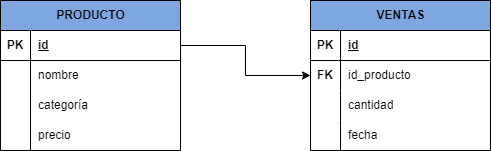

The diagram above was exported from draw.io. Its source (the exported page's mxGraphModel, read from the mxfile embedded in the PNG):
<mxGraphModel dx="2117" dy="557" grid="1" gridSize="10" guides="1" tooltips="1" connect="1" arrows="1" fold="1" page="1" pageScale="1" pageWidth="827" pageHeight="1169" math="0" shadow="0">
  <root>
    <mxCell id="0" />
    <mxCell id="1" parent="0" />
    <mxCell id="23YPGvAMDaE8VGdXs4Zq-1" value="PRODUCTO" style="shape=table;startSize=30;container=1;collapsible=1;childLayout=tableLayout;fixedRows=1;rowLines=0;fontStyle=1;align=center;resizeLast=1;html=1;fillColor=#7EA6E0;" vertex="1" parent="1">
      <mxGeometry x="-10" y="380" width="180" height="150" as="geometry" />
    </mxCell>
    <mxCell id="23YPGvAMDaE8VGdXs4Zq-2" value="" style="shape=tableRow;horizontal=0;startSize=0;swimlaneHead=0;swimlaneBody=0;fillColor=none;collapsible=0;dropTarget=0;points=[[0,0.5],[1,0.5]];portConstraint=eastwest;top=0;left=0;right=0;bottom=1;" vertex="1" parent="23YPGvAMDaE8VGdXs4Zq-1">
      <mxGeometry y="30" width="180" height="30" as="geometry" />
    </mxCell>
    <mxCell id="23YPGvAMDaE8VGdXs4Zq-3" value="PK" style="shape=partialRectangle;connectable=0;fillColor=none;top=0;left=0;bottom=0;right=0;fontStyle=1;overflow=hidden;whiteSpace=wrap;html=1;" vertex="1" parent="23YPGvAMDaE8VGdXs4Zq-2">
      <mxGeometry width="30" height="30" as="geometry">
        <mxRectangle width="30" height="30" as="alternateBounds" />
      </mxGeometry>
    </mxCell>
    <mxCell id="23YPGvAMDaE8VGdXs4Zq-4" value="id" style="shape=partialRectangle;connectable=0;fillColor=none;top=0;left=0;bottom=0;right=0;align=left;spacingLeft=6;fontStyle=5;overflow=hidden;whiteSpace=wrap;html=1;" vertex="1" parent="23YPGvAMDaE8VGdXs4Zq-2">
      <mxGeometry x="30" width="150" height="30" as="geometry">
        <mxRectangle width="150" height="30" as="alternateBounds" />
      </mxGeometry>
    </mxCell>
    <mxCell id="23YPGvAMDaE8VGdXs4Zq-5" value="" style="shape=tableRow;horizontal=0;startSize=0;swimlaneHead=0;swimlaneBody=0;fillColor=none;collapsible=0;dropTarget=0;points=[[0,0.5],[1,0.5]];portConstraint=eastwest;top=0;left=0;right=0;bottom=0;" vertex="1" parent="23YPGvAMDaE8VGdXs4Zq-1">
      <mxGeometry y="60" width="180" height="30" as="geometry" />
    </mxCell>
    <mxCell id="23YPGvAMDaE8VGdXs4Zq-6" value="" style="shape=partialRectangle;connectable=0;fillColor=none;top=0;left=0;bottom=0;right=0;editable=1;overflow=hidden;whiteSpace=wrap;html=1;" vertex="1" parent="23YPGvAMDaE8VGdXs4Zq-5">
      <mxGeometry width="30" height="30" as="geometry">
        <mxRectangle width="30" height="30" as="alternateBounds" />
      </mxGeometry>
    </mxCell>
    <mxCell id="23YPGvAMDaE8VGdXs4Zq-7" value="nombre" style="shape=partialRectangle;connectable=0;fillColor=none;top=0;left=0;bottom=0;right=0;align=left;spacingLeft=6;overflow=hidden;whiteSpace=wrap;html=1;" vertex="1" parent="23YPGvAMDaE8VGdXs4Zq-5">
      <mxGeometry x="30" width="150" height="30" as="geometry">
        <mxRectangle width="150" height="30" as="alternateBounds" />
      </mxGeometry>
    </mxCell>
    <mxCell id="23YPGvAMDaE8VGdXs4Zq-8" value="" style="shape=tableRow;horizontal=0;startSize=0;swimlaneHead=0;swimlaneBody=0;fillColor=none;collapsible=0;dropTarget=0;points=[[0,0.5],[1,0.5]];portConstraint=eastwest;top=0;left=0;right=0;bottom=0;" vertex="1" parent="23YPGvAMDaE8VGdXs4Zq-1">
      <mxGeometry y="90" width="180" height="30" as="geometry" />
    </mxCell>
    <mxCell id="23YPGvAMDaE8VGdXs4Zq-9" value="" style="shape=partialRectangle;connectable=0;fillColor=none;top=0;left=0;bottom=0;right=0;editable=1;overflow=hidden;whiteSpace=wrap;html=1;" vertex="1" parent="23YPGvAMDaE8VGdXs4Zq-8">
      <mxGeometry width="30" height="30" as="geometry">
        <mxRectangle width="30" height="30" as="alternateBounds" />
      </mxGeometry>
    </mxCell>
    <mxCell id="23YPGvAMDaE8VGdXs4Zq-10" value="categoría" style="shape=partialRectangle;connectable=0;fillColor=none;top=0;left=0;bottom=0;right=0;align=left;spacingLeft=6;overflow=hidden;whiteSpace=wrap;html=1;" vertex="1" parent="23YPGvAMDaE8VGdXs4Zq-8">
      <mxGeometry x="30" width="150" height="30" as="geometry">
        <mxRectangle width="150" height="30" as="alternateBounds" />
      </mxGeometry>
    </mxCell>
    <mxCell id="23YPGvAMDaE8VGdXs4Zq-11" value="" style="shape=tableRow;horizontal=0;startSize=0;swimlaneHead=0;swimlaneBody=0;fillColor=none;collapsible=0;dropTarget=0;points=[[0,0.5],[1,0.5]];portConstraint=eastwest;top=0;left=0;right=0;bottom=0;" vertex="1" parent="23YPGvAMDaE8VGdXs4Zq-1">
      <mxGeometry y="120" width="180" height="30" as="geometry" />
    </mxCell>
    <mxCell id="23YPGvAMDaE8VGdXs4Zq-12" value="" style="shape=partialRectangle;connectable=0;fillColor=none;top=0;left=0;bottom=0;right=0;editable=1;overflow=hidden;whiteSpace=wrap;html=1;" vertex="1" parent="23YPGvAMDaE8VGdXs4Zq-11">
      <mxGeometry width="30" height="30" as="geometry">
        <mxRectangle width="30" height="30" as="alternateBounds" />
      </mxGeometry>
    </mxCell>
    <mxCell id="23YPGvAMDaE8VGdXs4Zq-13" value="precio" style="shape=partialRectangle;connectable=0;fillColor=none;top=0;left=0;bottom=0;right=0;align=left;spacingLeft=6;overflow=hidden;whiteSpace=wrap;html=1;" vertex="1" parent="23YPGvAMDaE8VGdXs4Zq-11">
      <mxGeometry x="30" width="150" height="30" as="geometry">
        <mxRectangle width="150" height="30" as="alternateBounds" />
      </mxGeometry>
    </mxCell>
    <mxCell id="23YPGvAMDaE8VGdXs4Zq-14" value="VENTAS" style="shape=table;startSize=30;container=1;collapsible=1;childLayout=tableLayout;fixedRows=1;rowLines=0;fontStyle=1;align=center;resizeLast=1;html=1;fillColor=#7EA6E0;" vertex="1" parent="1">
      <mxGeometry x="300" y="380" width="180" height="150" as="geometry" />
    </mxCell>
    <mxCell id="23YPGvAMDaE8VGdXs4Zq-15" value="" style="shape=tableRow;horizontal=0;startSize=0;swimlaneHead=0;swimlaneBody=0;fillColor=none;collapsible=0;dropTarget=0;points=[[0,0.5],[1,0.5]];portConstraint=eastwest;top=0;left=0;right=0;bottom=1;" vertex="1" parent="23YPGvAMDaE8VGdXs4Zq-14">
      <mxGeometry y="30" width="180" height="30" as="geometry" />
    </mxCell>
    <mxCell id="23YPGvAMDaE8VGdXs4Zq-16" value="PK" style="shape=partialRectangle;connectable=0;fillColor=none;top=0;left=0;bottom=0;right=0;fontStyle=1;overflow=hidden;whiteSpace=wrap;html=1;" vertex="1" parent="23YPGvAMDaE8VGdXs4Zq-15">
      <mxGeometry width="30" height="30" as="geometry">
        <mxRectangle width="30" height="30" as="alternateBounds" />
      </mxGeometry>
    </mxCell>
    <mxCell id="23YPGvAMDaE8VGdXs4Zq-17" value="id" style="shape=partialRectangle;connectable=0;fillColor=none;top=0;left=0;bottom=0;right=0;align=left;spacingLeft=6;fontStyle=5;overflow=hidden;whiteSpace=wrap;html=1;" vertex="1" parent="23YPGvAMDaE8VGdXs4Zq-15">
      <mxGeometry x="30" width="150" height="30" as="geometry">
        <mxRectangle width="150" height="30" as="alternateBounds" />
      </mxGeometry>
    </mxCell>
    <mxCell id="23YPGvAMDaE8VGdXs4Zq-18" value="" style="shape=tableRow;horizontal=0;startSize=0;swimlaneHead=0;swimlaneBody=0;fillColor=none;collapsible=0;dropTarget=0;points=[[0,0.5],[1,0.5]];portConstraint=eastwest;top=0;left=0;right=0;bottom=0;" vertex="1" parent="23YPGvAMDaE8VGdXs4Zq-14">
      <mxGeometry y="60" width="180" height="30" as="geometry" />
    </mxCell>
    <mxCell id="23YPGvAMDaE8VGdXs4Zq-19" value="&lt;b&gt;FK&lt;/b&gt;" style="shape=partialRectangle;connectable=0;fillColor=none;top=0;left=0;bottom=0;right=0;editable=1;overflow=hidden;whiteSpace=wrap;html=1;" vertex="1" parent="23YPGvAMDaE8VGdXs4Zq-18">
      <mxGeometry width="30" height="30" as="geometry">
        <mxRectangle width="30" height="30" as="alternateBounds" />
      </mxGeometry>
    </mxCell>
    <mxCell id="23YPGvAMDaE8VGdXs4Zq-20" value="id_producto" style="shape=partialRectangle;connectable=0;fillColor=none;top=0;left=0;bottom=0;right=0;align=left;spacingLeft=6;overflow=hidden;whiteSpace=wrap;html=1;" vertex="1" parent="23YPGvAMDaE8VGdXs4Zq-18">
      <mxGeometry x="30" width="150" height="30" as="geometry">
        <mxRectangle width="150" height="30" as="alternateBounds" />
      </mxGeometry>
    </mxCell>
    <mxCell id="23YPGvAMDaE8VGdXs4Zq-21" value="" style="shape=tableRow;horizontal=0;startSize=0;swimlaneHead=0;swimlaneBody=0;fillColor=none;collapsible=0;dropTarget=0;points=[[0,0.5],[1,0.5]];portConstraint=eastwest;top=0;left=0;right=0;bottom=0;" vertex="1" parent="23YPGvAMDaE8VGdXs4Zq-14">
      <mxGeometry y="90" width="180" height="30" as="geometry" />
    </mxCell>
    <mxCell id="23YPGvAMDaE8VGdXs4Zq-22" value="" style="shape=partialRectangle;connectable=0;fillColor=none;top=0;left=0;bottom=0;right=0;editable=1;overflow=hidden;whiteSpace=wrap;html=1;" vertex="1" parent="23YPGvAMDaE8VGdXs4Zq-21">
      <mxGeometry width="30" height="30" as="geometry">
        <mxRectangle width="30" height="30" as="alternateBounds" />
      </mxGeometry>
    </mxCell>
    <mxCell id="23YPGvAMDaE8VGdXs4Zq-23" value="cantidad" style="shape=partialRectangle;connectable=0;fillColor=none;top=0;left=0;bottom=0;right=0;align=left;spacingLeft=6;overflow=hidden;whiteSpace=wrap;html=1;" vertex="1" parent="23YPGvAMDaE8VGdXs4Zq-21">
      <mxGeometry x="30" width="150" height="30" as="geometry">
        <mxRectangle width="150" height="30" as="alternateBounds" />
      </mxGeometry>
    </mxCell>
    <mxCell id="23YPGvAMDaE8VGdXs4Zq-24" value="" style="shape=tableRow;horizontal=0;startSize=0;swimlaneHead=0;swimlaneBody=0;fillColor=none;collapsible=0;dropTarget=0;points=[[0,0.5],[1,0.5]];portConstraint=eastwest;top=0;left=0;right=0;bottom=0;" vertex="1" parent="23YPGvAMDaE8VGdXs4Zq-14">
      <mxGeometry y="120" width="180" height="30" as="geometry" />
    </mxCell>
    <mxCell id="23YPGvAMDaE8VGdXs4Zq-25" value="" style="shape=partialRectangle;connectable=0;fillColor=none;top=0;left=0;bottom=0;right=0;editable=1;overflow=hidden;whiteSpace=wrap;html=1;" vertex="1" parent="23YPGvAMDaE8VGdXs4Zq-24">
      <mxGeometry width="30" height="30" as="geometry">
        <mxRectangle width="30" height="30" as="alternateBounds" />
      </mxGeometry>
    </mxCell>
    <mxCell id="23YPGvAMDaE8VGdXs4Zq-26" value="fecha" style="shape=partialRectangle;connectable=0;fillColor=none;top=0;left=0;bottom=0;right=0;align=left;spacingLeft=6;overflow=hidden;whiteSpace=wrap;html=1;" vertex="1" parent="23YPGvAMDaE8VGdXs4Zq-24">
      <mxGeometry x="30" width="150" height="30" as="geometry">
        <mxRectangle width="150" height="30" as="alternateBounds" />
      </mxGeometry>
    </mxCell>
    <mxCell id="23YPGvAMDaE8VGdXs4Zq-27" style="edgeStyle=orthogonalEdgeStyle;rounded=0;orthogonalLoop=1;jettySize=auto;html=1;entryX=0;entryY=0.5;entryDx=0;entryDy=0;" edge="1" parent="1" source="23YPGvAMDaE8VGdXs4Zq-2" target="23YPGvAMDaE8VGdXs4Zq-18">
      <mxGeometry relative="1" as="geometry" />
    </mxCell>
  </root>
</mxGraphModel>